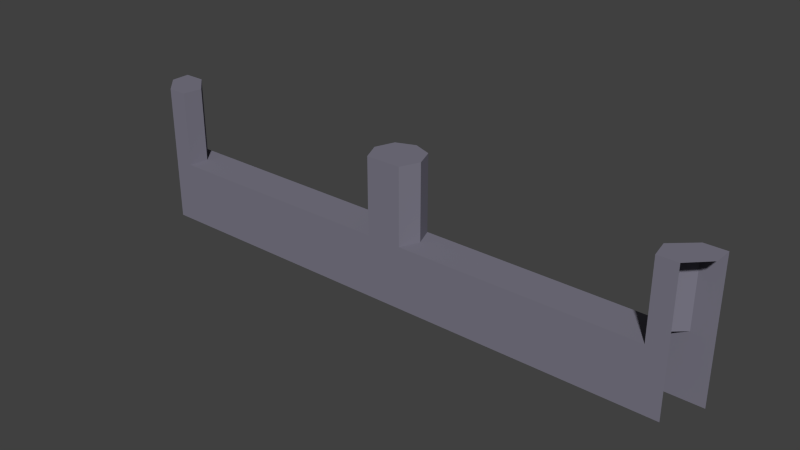 # Source: GardenExtWall_000.blend  (saved by Blender 2.78.0; exported with 4.5.12 LTS)
import bpy
from mathutils import Matrix  # noqa: F401  (used for matrix-valued properties, if any)

bpy.ops.wm.read_factory_settings(use_empty=True)
scene = bpy.context.scene
scene.name = 'Scene'

# ---- collections
col_collection_1 = bpy.data.collections.new('Collection 1'); scene.collection.children.link(col_collection_1)

# ---- materials (node trees are filled in below, after node groups)
mat_outwallmat01 = bpy.data.materials.new('OutWallMat01')
mat_outwallmat01.alpha_threshold = 0.0
mat_outwallmat01.use_transparent_shadow = False
mat_outwallmat01.diffuse_color = (0.199, 0.1909, 0.2423, 1.0)
mat_outwallmat01.roughness = 0.5

# ---- material node trees

# ---- world
world_world = bpy.data.worlds.new('World'); scene.world = world_world
world_world.color = (0.05088, 0.05088, 0.05088)
world_world.use_sun_shadow = False
world_world.sun_shadow_jitter_overblur = 0.0
world_world.cycles.sampling_method = 'NONE'
world_world.cycles.sample_map_resolution = 256

# ---- meshes
me_cube = bpy.data.meshes.new('Cube')
me_cube.from_pydata([(7.95, 9.718e-07, 0.55), (7.95, 4.0, 0.55), (8.5, 8.756e-07, -0.55), (8.5, 4.0, -1.331e-06), (8.5, 4.0, -0.55), (-7.95, 9.718e-07, 0.55), (-7.95, 4.0, 0.55), (-8.5, 8.756e-07, -0.55), (-8.5, 4.0, 1.55e-07), (-8.5, 4.0, -0.55), (7.284, 4.0, -1.278e-06), (-7.273, 4.0, 1.012e-07), (7.385, 4.0, 0.55), (-7.375, 4.0, 0.55), (-7.375, 9.718e-07, 0.55), (7.385, 9.718e-07, 0.55), (7.896, 4.0, -0.55), (-7.885, 4.0, -0.55), (-7.885, 8.756e-07, -0.55), (7.896, 8.756e-07, -0.55), (8.5, 2.0, -0.55), (-8.5, 2.0, -0.55), (-7.885, 1.8, -0.55), (7.95, 2.0, 0.55), (-7.95, 2.0, 0.55), (0.001055, 1.8, 0.55), (0.001128, 1.8, -0.7564), (0.7504, 4.0, -8.185e-07), (-0.7473, 4.0, -3.587e-07), (0.5074, 4.0, 0.55), (-0.5053, 4.0, 0.55), (-0.5053, 9.718e-07, 0.55), (0.5074, 9.718e-07, 0.55), (0.5425, 4.0, -0.55), (-0.5403, 4.0, -0.55), (-0.5403, 8.756e-07, -0.55), (0.5425, 8.756e-07, -0.55), (0.001128, 8.666e-07, -0.7564), (0.001128, 4.0, -0.7564), (0.001055, 9.718e-07, 0.55), (0.5074, 1.8, 0.55), (0.7504, 1.8, -7.224e-07), (0.001055, 4.0, 0.55), (0.5425, 1.8, -0.55), (-0.7473, 1.8, -4.413e-07), (-0.5053, 1.8, 0.55), (-0.5403, 1.8, -0.55), (7.284, 1.8, -1.361e-06), (7.385, 1.8, 0.55), (7.896, 1.8, -0.55), (-7.273, 1.8, 1.974e-07), (-7.375, 1.8, 0.55), (0.00156, 4.0, -5.886e-07)], [], [(17, 9, 8, 11), (51, 24, 5, 14), (22, 21, 9, 17), (11, 8, 6, 13), (3, 10, 12, 1), (20, 49, 16, 4), (23, 48, 15, 0), (45, 51, 14, 31), (4, 16, 10, 3), (35, 18, 22, 46), (2, 19, 49, 20), (18, 7, 21, 22), (1, 12, 48, 23), (13, 6, 24, 51), (42, 30, 45, 25), (19, 36, 43, 49), (37, 35, 46, 26), (38, 34, 28, 52), (48, 40, 32, 15), (25, 45, 31, 39), (26, 46, 34, 38), (52, 28, 30, 42), (27, 29, 40, 41), (33, 27, 41, 43), (30, 28, 44, 45), (28, 34, 46, 44), (10, 16, 49, 47), (12, 10, 47, 48), (17, 11, 50, 22), (11, 13, 51, 50), (44, 46, 22, 50), (45, 44, 50, 51), (41, 47, 49, 43), (48, 47, 41, 40), (27, 52, 42, 29), (43, 26, 38, 33), (40, 25, 39, 32), (33, 38, 52, 27), (36, 37, 26, 43), (29, 42, 25, 40)])
me_cube.materials.append(mat_outwallmat01)
me_cube.use_remesh_preserve_volume = False
me_cube.use_remesh_preserve_attributes = False
me_cube.use_mirror_vertex_groups = False
me_cube.update()

# ---- objects
ob_outer = bpy.data.objects.new('Outer', None)
ob_outerwall_000 = bpy.data.objects.new('OuterWall.000', me_cube)

# ---- transforms, parenting, visibility, modifiers, constraints
ob_outer.location = (0.0, 0.0, 0.0)
ob_outer.rotation_euler = (1.571, -0.0, 0.0)
ob_outer.empty_image_offset = (0.0, 0.0)
ob_outer.lineart.crease_threshold = 0.0
ob_outerwall_000.parent = ob_outer
ob_outerwall_000.location = (2.384e-07, 0.0, 0.0)
ob_outerwall_000.lineart.crease_threshold = 0.0

# ---- collection membership
col_collection_1.objects.link(ob_outer)
col_collection_1.objects.link(ob_outerwall_000)

# ---- scene / render settings (as saved in the file)
scene.frame_start = 1; scene.frame_end = 250; scene.frame_set(1)
scene.render.engine = 'BLENDER_EEVEE_NEXT'
scene.render.resolution_percentage = 50
scene.render.dither_intensity = 0.0
scene.cycles.use_denoising = False
scene.cycles.samples = 10
scene.cycles.sampling_pattern = 'TABULATED_SOBOL'
scene.cycles.light_sampling_threshold = 0.0
scene.cycles.use_adaptive_sampling = False
scene.cycles.use_light_tree = False
scene.cycles.blur_glossy = 0.0
scene.cycles.pixel_filter_type = 'GAUSSIAN'
scene.cycles.sample_clamp_indirect = 0.0
scene.view_settings.view_transform = 'Standard'
bpy.context.view_layer.update()

# ---- added for rendering (the .blend has no active camera and no usable light): camera, sun
cam_auto = bpy.data.cameras.new('AutoCamera')
cam_auto.lens = 50.0
cam_auto.sensor_width = 36.0
cam_auto.clip_end = 1000.0
ob_auto_camera = bpy.data.objects.new('AutoCamera', cam_auto)
scene.collection.objects.link(ob_auto_camera)
ob_auto_camera.location = (16.2035, -19.341, 14.9628)
ob_auto_camera.rotation_euler = (1.09748, -7.21219e-08, 0.694738)
scene.camera = ob_auto_camera
light_auto_sun = bpy.data.lights.new('AutoSun', 'SUN')
light_auto_sun.energy = 3.0
light_auto_sun.angle = 0.0523599
ob_auto_sun = bpy.data.objects.new('AutoSun', light_auto_sun)
scene.collection.objects.link(ob_auto_sun)
ob_auto_sun.rotation_euler = (0.872665, 0.174533, 0.523599)
bpy.context.view_layer.update()
